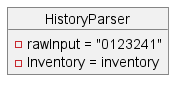

The diagram above was rendered by PlantUML. Its source (embedded in the PNG):
@startuml
object HistoryParser{
    - rawInput = "0123241"
    - Inventory = inventory
}

@enduml